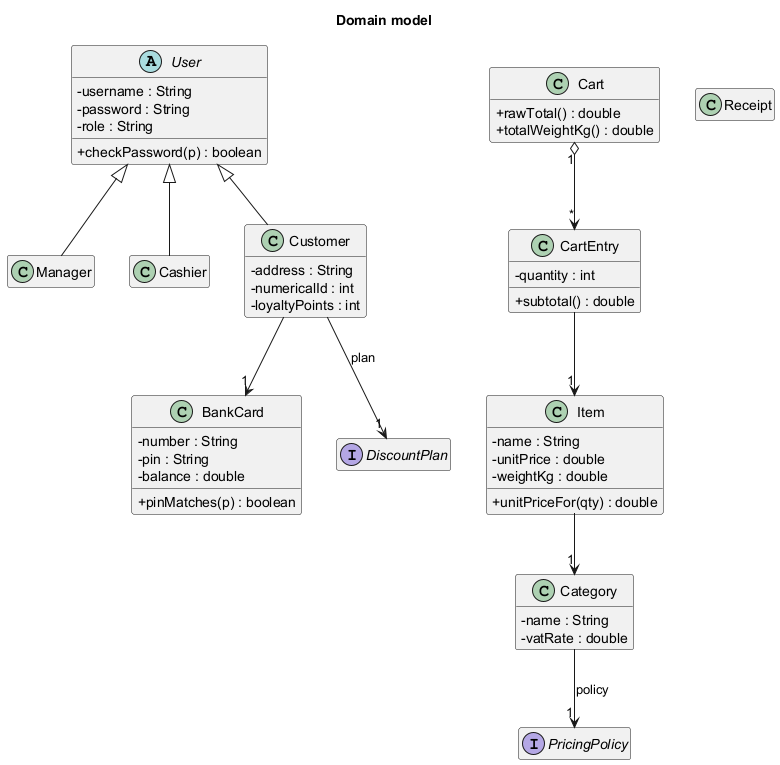

The diagram above was rendered by PlantUML. Its source (embedded in the PNG):
@startuml class-domain
title Domain model
hide empty members
skinparam classAttributeIconSize 0

abstract class User {
  - username : String
  - password : String
  - role : String
  + checkPassword(p) : boolean
}
class Manager
class Cashier
class Customer {
  - address : String
  - numericalId : int
  - loyaltyPoints : int
}
User <|-- Manager
User <|-- Cashier
User <|-- Customer

class Item {
  - name : String
  - unitPrice : double
  - weightKg : double
  + unitPriceFor(qty) : double
}
class Category {
  - name : String
  - vatRate : double
}
class Cart {
  + rawTotal() : double
  + totalWeightKg() : double
}
class CartEntry {
  - quantity : int
  + subtotal() : double
}
class BankCard {
  - number : String
  - pin : String
  - balance : double
  + pinMatches(p) : boolean
}
class Receipt

interface DiscountPlan
interface PricingPolicy

Customer --> "1" BankCard
Customer --> "1" DiscountPlan : plan
Item --> "1" Category
Category --> "1" PricingPolicy : policy
Cart "1" o--> "*" CartEntry
CartEntry --> "1" Item
@enduml